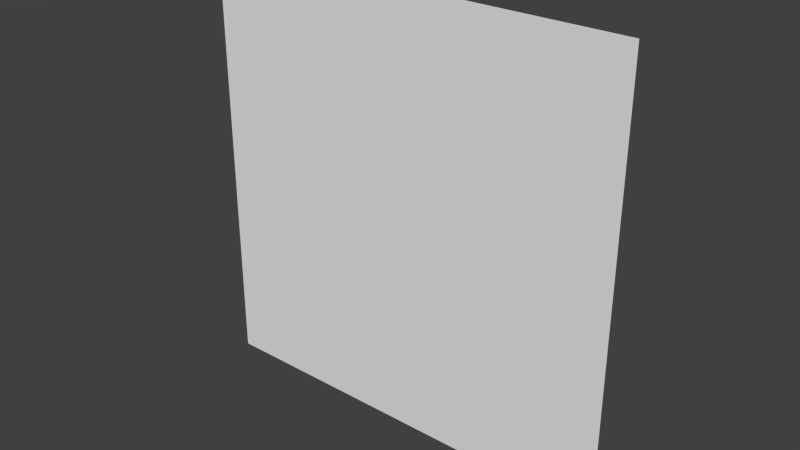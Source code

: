# Source: light_rays.blend  (saved by Blender 2.70.0; exported with 4.5.12 LTS)
import bpy
from mathutils import Matrix  # noqa: F401  (used for matrix-valued properties, if any)

bpy.ops.wm.read_factory_settings(use_empty=True)
scene = bpy.context.scene
scene.name = 'Scene'

# ---- collections
col_collection_1 = bpy.data.collections.new('Collection 1'); scene.collection.children.link(col_collection_1)

# ---- materials (node trees are filled in below, after node groups)
mat_material_001 = bpy.data.materials.new('Material.001')
mat_material_001.alpha_threshold = 0.0
mat_material_001.use_transparent_shadow = False
mat_material_001.roughness = 0.5
mat_material_001.specular_intensity = 0.0
mat_material_001.line_color = (0.0, 0.0, 0.0, 1.0)

# ---- material node trees

# ---- world
world_world = bpy.data.worlds.new('World'); scene.world = world_world
world_world.color = (0.05088, 0.05088, 0.05088)
world_world.use_sun_shadow = False
world_world.sun_shadow_jitter_overblur = 0.0
world_world.cycles.sampling_method = 'MANUAL'
world_world.cycles.sample_map_resolution = 256

# ---- meshes
me_plane = bpy.data.meshes.new('Plane')
me_plane.from_pydata([(-1.0, -1.0, 0.0), (1.0, -1.0, 0.0), (-1.0, 1.0, 0.0), (1.0, 1.0, 0.0)], [], [(0, 1, 3, 2)])
_uv = me_plane.uv_layers.new(name='UVMap')
_uv.uv.foreach_set('vector', [1.49e-07, 1.0, 0.0, 1.49e-07, 1.0, 0.0, 1.0, 1.0])
me_plane.materials.append(mat_material_001)
me_plane.use_remesh_preserve_volume = False
me_plane.use_remesh_preserve_attributes = False
me_plane.use_mirror_vertex_groups = False
me_plane.update()

# ---- objects
ob_plane = bpy.data.objects.new('Plane', me_plane)

# ---- transforms, parenting, visibility, modifiers, constraints
ob_plane.location = (0.0, 0.0, 1.431)
ob_plane.rotation_euler = (1.571, -6.398e-07, 6.283)
ob_plane.scale = (1.661, 1.661, 1.661)
ob_plane.lineart.crease_threshold = 0.0

# ---- collection membership
col_collection_1.objects.link(ob_plane)

# ---- scene / render settings (as saved in the file)
scene.frame_start = 1; scene.frame_end = 250; scene.frame_set(1)
scene.render.engine = 'BLENDER_EEVEE_NEXT'
scene.render.resolution_percentage = 50
scene.render.dither_intensity = 0.0
scene.cycles.use_denoising = False
scene.cycles.samples = 10
scene.cycles.sampling_pattern = 'TABULATED_SOBOL'
scene.cycles.light_sampling_threshold = 0.0
scene.cycles.use_adaptive_sampling = False
scene.cycles.use_light_tree = False
scene.cycles.blur_glossy = 0.0
scene.cycles.volume_bounces = 1
scene.cycles.pixel_filter_type = 'GAUSSIAN'
scene.cycles.sample_clamp_indirect = 0.0
scene.view_settings.view_transform = 'Standard'
bpy.context.view_layer.update()

# ---- added for rendering (the .blend has no active camera and no usable light): camera, sun
cam_auto = bpy.data.cameras.new('AutoCamera')
cam_auto.lens = 50.0
cam_auto.sensor_width = 36.0
cam_auto.clip_end = 1000.0
ob_auto_camera = bpy.data.objects.new('AutoCamera', cam_auto)
scene.collection.objects.link(ob_auto_camera)
ob_auto_camera.location = (4.34573, -5.21488, 4.90739)
ob_auto_camera.rotation_euler = (1.09748, -7.21219e-08, 0.694738)
scene.camera = ob_auto_camera
light_auto_sun = bpy.data.lights.new('AutoSun', 'SUN')
light_auto_sun.energy = 3.0
light_auto_sun.angle = 0.0523599
ob_auto_sun = bpy.data.objects.new('AutoSun', light_auto_sun)
scene.collection.objects.link(ob_auto_sun)
ob_auto_sun.rotation_euler = (0.872665, 0.174533, 0.523599)
bpy.context.view_layer.update()
